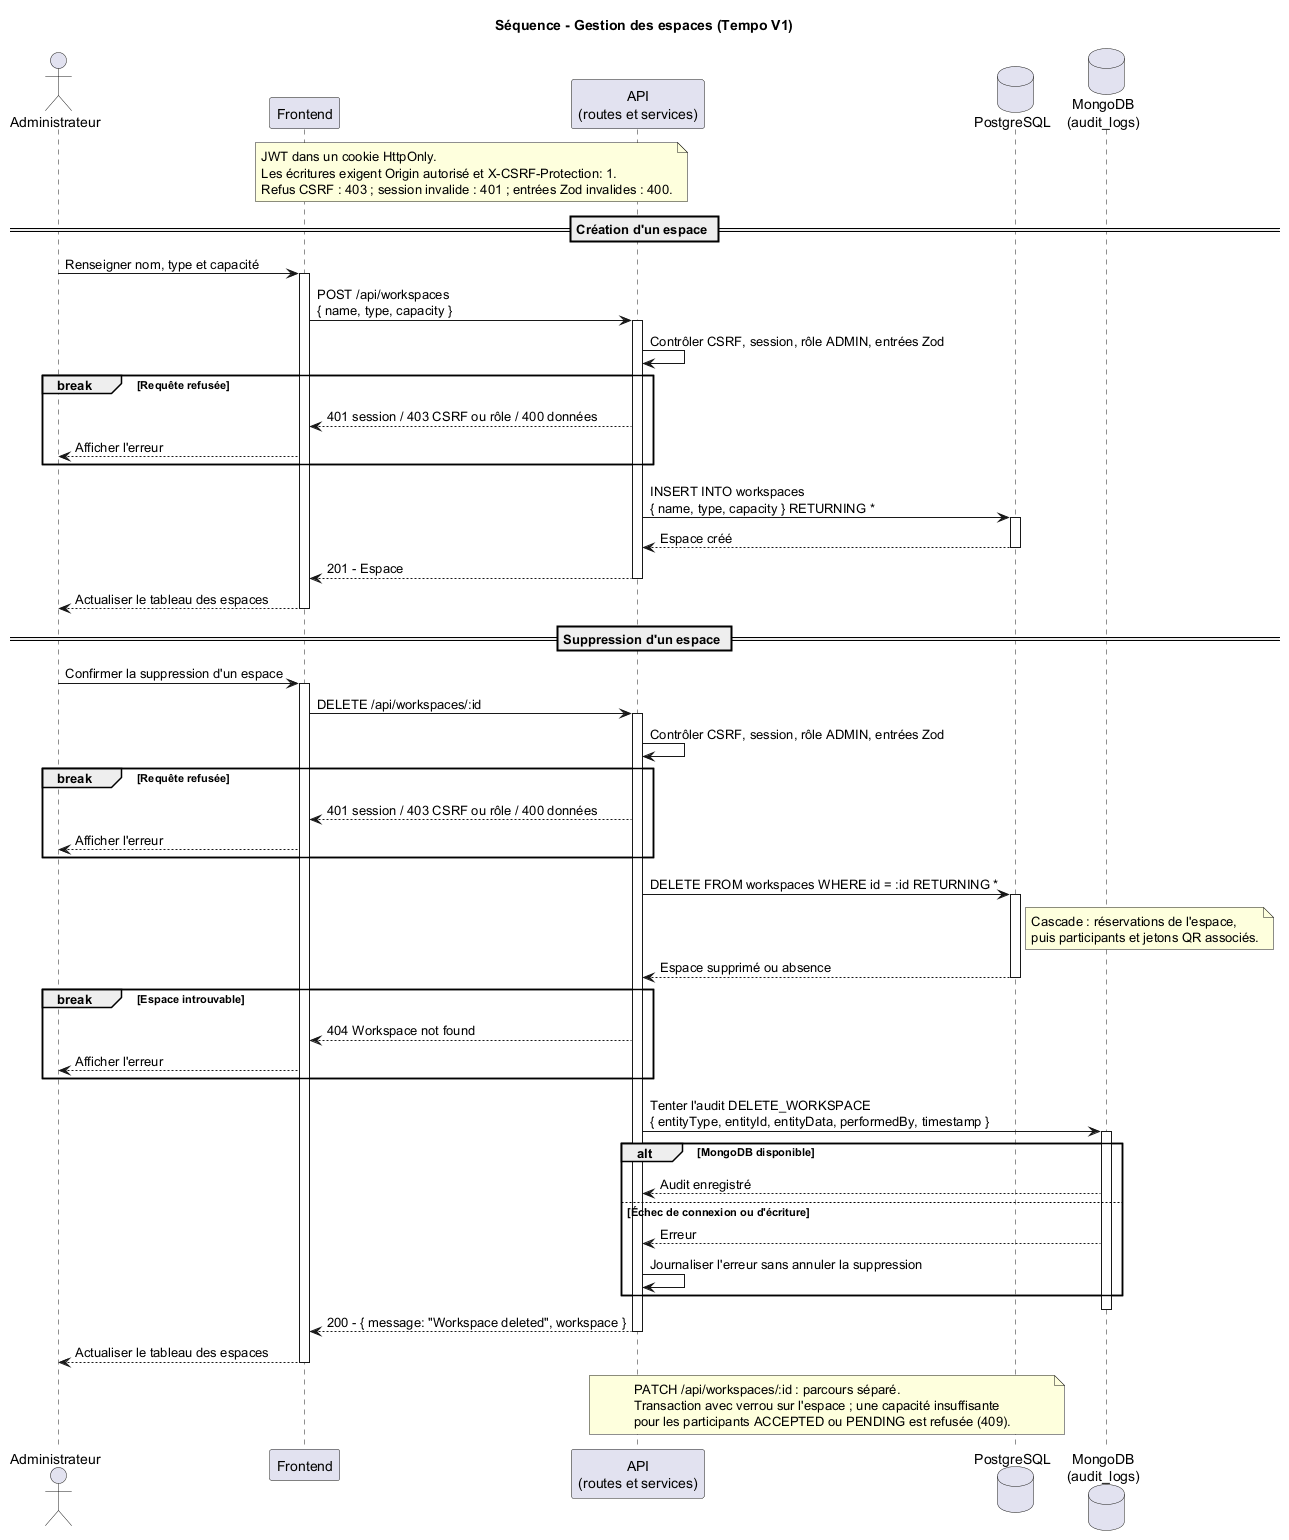

The diagram above was rendered by PlantUML. Its source (embedded in the PNG):
@startuml
title Séquence - Gestion des espaces (Tempo V1)
actor "Administrateur" as User
participant "Frontend" as Frontend
participant "API\n(routes et services)" as API
database "PostgreSQL" as DB
database "MongoDB\n(audit_logs)" as Mongo

note over Frontend, API
  JWT dans un cookie HttpOnly.
  Les écritures exigent Origin autorisé et X-CSRF-Protection: 1.
  Refus CSRF : 403 ; session invalide : 401 ; entrées Zod invalides : 400.
end note

== Création d'un espace ==
User -> Frontend : Renseigner nom, type et capacité
activate Frontend
Frontend -> API : POST /api/workspaces\n{ name, type, capacity }
activate API
API -> API : Contrôler CSRF, session, rôle ADMIN, entrées Zod
break Requête refusée
  API --> Frontend : 401 session / 403 CSRF ou rôle / 400 données
  Frontend --> User : Afficher l'erreur
end

API -> DB : INSERT INTO workspaces\n{ name, type, capacity } RETURNING *
activate DB
DB --> API : Espace créé
deactivate DB
API --> Frontend : 201 - Espace
deactivate API
Frontend --> User : Actualiser le tableau des espaces
deactivate Frontend

== Suppression d'un espace ==
User -> Frontend : Confirmer la suppression d'un espace
activate Frontend
Frontend -> API : DELETE /api/workspaces/:id
activate API
API -> API : Contrôler CSRF, session, rôle ADMIN, entrées Zod
break Requête refusée
  API --> Frontend : 401 session / 403 CSRF ou rôle / 400 données
  Frontend --> User : Afficher l'erreur
end

API -> DB : DELETE FROM workspaces WHERE id = :id RETURNING *
activate DB
note right of DB
  Cascade : réservations de l'espace,
  puis participants et jetons QR associés.
end note
DB --> API : Espace supprimé ou absence
deactivate DB
break Espace introuvable
  API --> Frontend : 404 Workspace not found
  Frontend --> User : Afficher l'erreur
end
API -> Mongo : Tenter l'audit DELETE_WORKSPACE\n{ entityType, entityId, entityData, performedBy, timestamp }
activate Mongo
alt MongoDB disponible
  Mongo --> API : Audit enregistré
else Échec de connexion ou d'écriture
  Mongo --> API : Erreur
  API -> API : Journaliser l'erreur sans annuler la suppression
end
deactivate Mongo

API --> Frontend : 200 - { message: "Workspace deleted", workspace }
deactivate API
Frontend --> User : Actualiser le tableau des espaces
deactivate Frontend
note over API, DB
  PATCH /api/workspaces/:id : parcours séparé.
  Transaction avec verrou sur l'espace ; une capacité insuffisante
  pour les participants ACCEPTED ou PENDING est refusée (409).
end note
@enduml